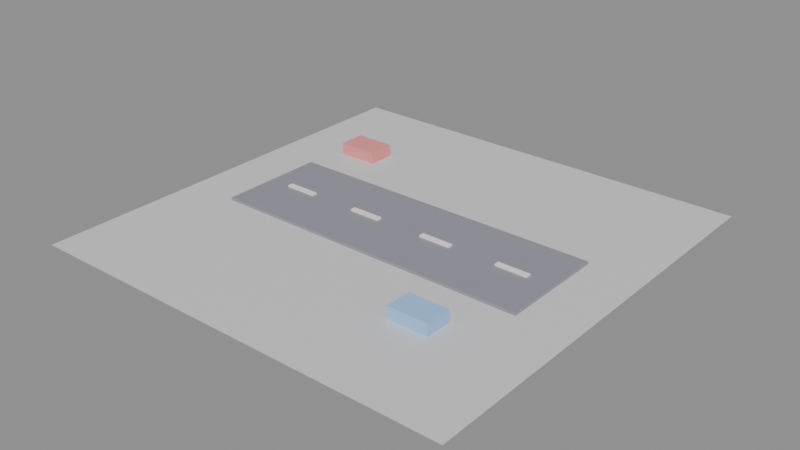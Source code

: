 # Source: KID_TAPETE_PISTA_v01.blend  (saved by Blender 4.2.66; exported with 4.5.12 LTS)
import bpy
from mathutils import Matrix  # noqa: F401  (used for matrix-valued properties, if any)

bpy.ops.wm.read_factory_settings(use_empty=True)
scene = bpy.context.scene
scene.name = 'Scene'

# ---- materials (node trees are filled in below, after node groups)
mat_polyroom_pbr = bpy.data.materials.new('Polyroom_PBR')

# ---- material node trees
mat_polyroom_pbr.use_nodes = True; mat_polyroom_pbr.node_tree.nodes.clear()
_N = mat_polyroom_pbr.node_tree.nodes; _L = mat_polyroom_pbr.node_tree.links
n0 = _N.new('ShaderNodeOutputMaterial'); n0.name = 'Material Output'; n0.location = (300, 0)
n1 = _N.new('ShaderNodeBsdfPrincipled'); n1.name = 'Principled BSDF'; n1.location = (0, 0)
n2 = _N.new('ShaderNodeVertexColor'); n2.name = 'Color Attribute'; n2.location = (-300, 0)
n2.layer_name = 'Color'
_L.new(n2.outputs[0], n1.inputs[0])
_L.new(n1.outputs[0], n0.inputs[0])
n0.is_active_output = True

# ---- meshes
me_kid_tapete_pista_v01 = bpy.data.meshes.new('KID_TAPETE_PISTA_v01')
me_kid_tapete_pista_v01.from_pydata([(-0.8, -0.8, 0.005), (0.8, -0.8, 0.005), (-0.8, 0.8, 0.005), (0.8, 0.8, 0.005), (-0.6, -0.2, 0.005), (-0.6, -0.2, 0.015), (-0.6, 0.2, 0.005), (-0.6, 0.2, 0.015), (0.6, -0.2, 0.005), (0.6, -0.2, 0.015), (0.6, 0.2, 0.005), (0.6, 0.2, 0.015), (-0.51, -0.01, 0.009), (-0.51, -0.01, 0.021), (-0.51, 0.01, 0.009), (-0.51, 0.01, 0.021), (-0.39, -0.01, 0.009), (-0.39, -0.01, 0.021), (-0.39, 0.01, 0.009), (-0.39, 0.01, 0.021), (-0.21, -0.01, 0.009), (-0.21, -0.01, 0.021), (-0.21, 0.01, 0.009), (-0.21, 0.01, 0.021), (-0.09, -0.01, 0.009), (-0.09, -0.01, 0.021), (-0.09, 0.01, 0.009), (-0.09, 0.01, 0.021), (0.09, -0.01, 0.009), (0.09, -0.01, 0.021), (0.09, 0.01, 0.009), (0.09, 0.01, 0.021), (0.21, -0.01, 0.009), (0.21, -0.01, 0.021), (0.21, 0.01, 0.009), (0.21, 0.01, 0.021), (0.39, -0.01, 0.009), (0.39, -0.01, 0.021), (0.39, 0.01, 0.009), (0.39, 0.01, 0.021), (0.51, -0.01, 0.009), (0.51, -0.01, 0.021), (0.51, 0.01, 0.009), (0.51, 0.01, 0.021), (-0.575, 0.35, 0.0), (-0.575, 0.35, 0.05), (-0.575, 0.45, 0.0), (-0.575, 0.45, 0.05), (-0.425, 0.35, 0.0), (-0.425, 0.35, 0.05), (-0.425, 0.45, 0.0), (-0.425, 0.45, 0.05), (0.325, -0.45, 0.0), (0.325, -0.45, 0.05), (0.325, -0.35, 0.0), (0.325, -0.35, 0.05), (0.475, -0.45, 0.0), (0.475, -0.45, 0.05), (0.475, -0.35, 0.0), (0.475, -0.35, 0.05)], [], [(0, 2, 3, 1), (4, 5, 7, 6), (6, 7, 11, 10), (10, 11, 9, 8), (8, 9, 5, 4), (6, 10, 8, 4), (11, 7, 5, 9), (12, 13, 15, 14), (14, 15, 19, 18), (18, 19, 17, 16), (16, 17, 13, 12), (14, 18, 16, 12), (19, 15, 13, 17), (20, 21, 23, 22), (22, 23, 27, 26), (26, 27, 25, 24), (24, 25, 21, 20), (22, 26, 24, 20), (27, 23, 21, 25), (28, 29, 31, 30), (30, 31, 35, 34), (34, 35, 33, 32), (32, 33, 29, 28), (30, 34, 32, 28), (35, 31, 29, 33), (36, 37, 39, 38), (38, 39, 43, 42), (42, 43, 41, 40), (40, 41, 37, 36), (38, 42, 40, 36), (43, 39, 37, 41), (44, 45, 47, 46), (46, 47, 51, 50), (50, 51, 49, 48), (48, 49, 45, 44), (46, 50, 48, 44), (51, 47, 45, 49), (52, 53, 55, 54), (54, 55, 59, 58), (58, 59, 57, 56), (56, 57, 53, 52), (54, 58, 56, 52), (59, 55, 53, 57)])
_uv = me_kid_tapete_pista_v01.uv_layers.new(name='UVMap')
_uv.uv.foreach_set('vector', [0.004316, 0.004316, 0.6595, 0.004316, 0.6595, 0.6595, 0.004316, 0.6595, 0.2067, 0.8319, 0.2026, 0.8319, 0.2026, 0.6681, 0.2067, 0.6681, 0.8446, 0.4957, 0.8405, 0.4957, 0.8405, 0.004316, 0.8446, 0.004316, 0.2195, 0.8319, 0.2154, 0.8319, 0.2154, 0.6681, 0.2195, 0.6681, 0.8573, 0.4957, 0.8533, 0.4957, 0.8533, 0.004316, 0.8573, 0.004316, 0.8319, 0.004316, 0.8319, 0.4957, 0.6681, 0.4957, 0.6681, 0.004316, 0.8319, 0.5043, 0.8319, 0.9957, 0.6681, 0.9957, 0.6681, 0.5043, 0.4076, 0.7259, 0.4027, 0.7259, 0.4027, 0.7177, 0.4076, 0.7177, 0.6004, 0.7172, 0.5955, 0.7172, 0.5955, 0.6681, 0.6004, 0.6681, 0.3901, 0.7259, 0.3851, 0.7259, 0.3851, 0.7177, 0.3901, 0.7177, 0.6546, 0.7172, 0.6497, 0.7172, 0.6497, 0.6681, 0.6546, 0.6681, 0.4691, 0.6681, 0.4691, 0.7172, 0.4609, 0.7172, 0.4609, 0.6681, 0.4859, 0.6681, 0.4859, 0.7172, 0.4777, 0.7172, 0.4777, 0.6681, 0.4212, 0.7259, 0.4163, 0.7259, 0.4163, 0.7177, 0.4212, 0.7177, 0.6139, 0.7172, 0.609, 0.7172, 0.609, 0.6681, 0.6139, 0.6681, 0.4367, 0.7259, 0.4318, 0.7259, 0.4318, 0.7177, 0.4367, 0.7177, 0.3494, 0.7668, 0.3445, 0.7668, 0.3445, 0.7177, 0.3494, 0.7177, 0.5028, 0.6681, 0.5028, 0.7172, 0.4946, 0.7172, 0.4946, 0.6681, 0.5196, 0.6681, 0.5196, 0.7172, 0.5114, 0.7172, 0.5114, 0.6681, 0.4503, 0.7259, 0.4454, 0.7259, 0.4454, 0.7177, 0.4503, 0.7177, 0.363, 0.7668, 0.358, 0.7668, 0.358, 0.7177, 0.363, 0.7177, 0.4658, 0.7341, 0.4609, 0.7341, 0.4609, 0.7259, 0.4658, 0.7259, 0.6275, 0.7172, 0.6226, 0.7172, 0.6226, 0.6681, 0.6275, 0.6681, 0.5364, 0.6681, 0.5364, 0.7172, 0.5282, 0.7172, 0.5282, 0.6681, 0.5532, 0.6681, 0.5532, 0.7172, 0.545, 0.7172, 0.545, 0.6681, 0.4794, 0.7341, 0.4745, 0.7341, 0.4745, 0.7259, 0.4794, 0.7259, 0.3765, 0.7668, 0.3716, 0.7668, 0.3716, 0.7177, 0.3765, 0.7177, 0.4929, 0.7341, 0.488, 0.7341, 0.488, 0.7259, 0.4929, 0.7259, 0.641, 0.7172, 0.6361, 0.7172, 0.6361, 0.6681, 0.641, 0.6681, 0.57, 0.6681, 0.57, 0.7172, 0.5618, 0.7172, 0.5618, 0.6681, 0.5869, 0.6681, 0.5869, 0.7172, 0.5787, 0.7172, 0.5787, 0.6681, 0.365, 0.7091, 0.3445, 0.7091, 0.3445, 0.6681, 0.365, 0.6681, 0.3068, 0.7295, 0.2863, 0.7295, 0.2863, 0.6681, 0.3068, 0.6681, 0.3941, 0.7091, 0.3736, 0.7091, 0.3736, 0.6681, 0.3941, 0.6681, 0.3359, 0.7295, 0.3154, 0.7295, 0.3154, 0.6681, 0.3359, 0.6681, 0.1444, 0.6681, 0.1444, 0.7295, 0.1035, 0.7295, 0.1035, 0.6681, 0.194, 0.6681, 0.194, 0.7295, 0.1531, 0.7295, 0.1531, 0.6681, 0.4232, 0.7091, 0.4027, 0.7091, 0.4027, 0.6681, 0.4232, 0.6681, 0.2486, 0.7295, 0.2281, 0.7295, 0.2281, 0.6681, 0.2486, 0.6681, 0.4523, 0.7091, 0.4318, 0.7091, 0.4318, 0.6681, 0.4523, 0.6681, 0.2777, 0.7295, 0.2572, 0.7295, 0.2572, 0.6681, 0.2777, 0.6681, 0.04526, 0.6681, 0.04526, 0.7295, 0.004316, 0.7295, 0.004316, 0.6681, 0.09484, 0.6681, 0.09484, 0.7295, 0.05389, 0.7295, 0.05389, 0.6681])
_ca = me_kid_tapete_pista_v01.color_attributes.new('Color', 'FLOAT_COLOR', 'POINT')
_ca.data.foreach_set('color', [0.7, 0.7, 0.72, 1.0, 0.7, 0.7, 0.72, 1.0, 0.7, 0.7, 0.72, 1.0, 0.7, 0.7, 0.72, 1.0, 0.3, 0.3, 0.35, 1.0, 0.3, 0.3, 0.35, 1.0, 0.3, 0.3, 0.35, 1.0, 0.3, 0.3, 0.35, 1.0, 0.3, 0.3, 0.35, 1.0, 0.3, 0.3, 0.35, 1.0, 0.3, 0.3, 0.35, 1.0, 0.3, 0.3, 0.35, 1.0, 0.95, 0.94, 0.9, 1.0, 0.95, 0.94, 0.9, 1.0, 0.95, 0.94, 0.9, 1.0, 0.95, 0.94, 0.9, 1.0, 0.95, 0.94, 0.9, 1.0, 0.95, 0.94, 0.9, 1.0, 0.95, 0.94, 0.9, 1.0, 0.95, 0.94, 0.9, 1.0, 0.95, 0.94, 0.9, 1.0, 0.95, 0.94, 0.9, 1.0, 0.95, 0.94, 0.9, 1.0, 0.95, 0.94, 0.9, 1.0, 0.95, 0.94, 0.9, 1.0, 0.95, 0.94, 0.9, 1.0, 0.95, 0.94, 0.9, 1.0, 0.95, 0.94, 0.9, 1.0, 0.95, 0.94, 0.9, 1.0, 0.95, 0.94, 0.9, 1.0, 0.95, 0.94, 0.9, 1.0, 0.95, 0.94, 0.9, 1.0, 0.95, 0.94, 0.9, 1.0, 0.95, 0.94, 0.9, 1.0, 0.95, 0.94, 0.9, 1.0, 0.95, 0.94, 0.9, 1.0, 0.95, 0.94, 0.9, 1.0, 0.95, 0.94, 0.9, 1.0, 0.95, 0.94, 0.9, 1.0, 0.95, 0.94, 0.9, 1.0, 0.95, 0.94, 0.9, 1.0, 0.95, 0.94, 0.9, 1.0, 0.95, 0.94, 0.9, 1.0, 0.95, 0.94, 0.9, 1.0, 0.9, 0.3, 0.3, 1.0, 0.9, 0.3, 0.3, 1.0, 0.9, 0.3, 0.3, 1.0, 0.9, 0.3, 0.3, 1.0, 0.9, 0.3, 0.3, 1.0, 0.9, 0.3, 0.3, 1.0, 0.9, 0.3, 0.3, 1.0, 0.9, 0.3, 0.3, 1.0, 0.35, 0.6, 0.95, 1.0, 0.35, 0.6, 0.95, 1.0, 0.35, 0.6, 0.95, 1.0, 0.35, 0.6, 0.95, 1.0, 0.35, 0.6, 0.95, 1.0, 0.35, 0.6, 0.95, 1.0, 0.35, 0.6, 0.95, 1.0, 0.35, 0.6, 0.95, 1.0])
me_kid_tapete_pista_v01.materials.append(mat_polyroom_pbr)
me_kid_tapete_pista_v01.update()

# ---- objects
ob_kid_tapete_pista_v01 = bpy.data.objects.new('KID_TAPETE_PISTA_v01', me_kid_tapete_pista_v01)

# ---- transforms, parenting, visibility, modifiers, constraints
ob_kid_tapete_pista_v01.location = (0.0, 0.0, 0.0)

# ---- collection membership
scene.collection.objects.link(ob_kid_tapete_pista_v01)

# ---- scene / render settings (as saved in the file)
scene.frame_start = 1; scene.frame_end = 250; scene.frame_set(1)
scene.render.engine = 'BLENDER_EEVEE_NEXT'
bpy.context.view_layer.update()

# ---- added for rendering (the .blend has no active camera and no usable light): camera, sun + grey world if the file has none
cam_auto = bpy.data.cameras.new('AutoCamera')
cam_auto.lens = 50.0
cam_auto.sensor_width = 36.0
cam_auto.clip_end = 1000.0
ob_auto_camera = bpy.data.objects.new('AutoCamera', cam_auto)
scene.collection.objects.link(ob_auto_camera)
ob_auto_camera.location = (2.09406, -2.51287, 1.70024)
ob_auto_camera.rotation_euler = (1.09748, -7.21219e-08, 0.694738)
scene.camera = ob_auto_camera
light_auto_sun = bpy.data.lights.new('AutoSun', 'SUN')
light_auto_sun.energy = 3.0
light_auto_sun.angle = 0.0523599
ob_auto_sun = bpy.data.objects.new('AutoSun', light_auto_sun)
scene.collection.objects.link(ob_auto_sun)
ob_auto_sun.rotation_euler = (0.872665, 0.174533, 0.523599)
if scene.world is None:
    world_auto = bpy.data.worlds.new('AutoWorld')
    world_auto.color = (0.3, 0.3, 0.3)
    scene.world = world_auto
bpy.context.view_layer.update()
